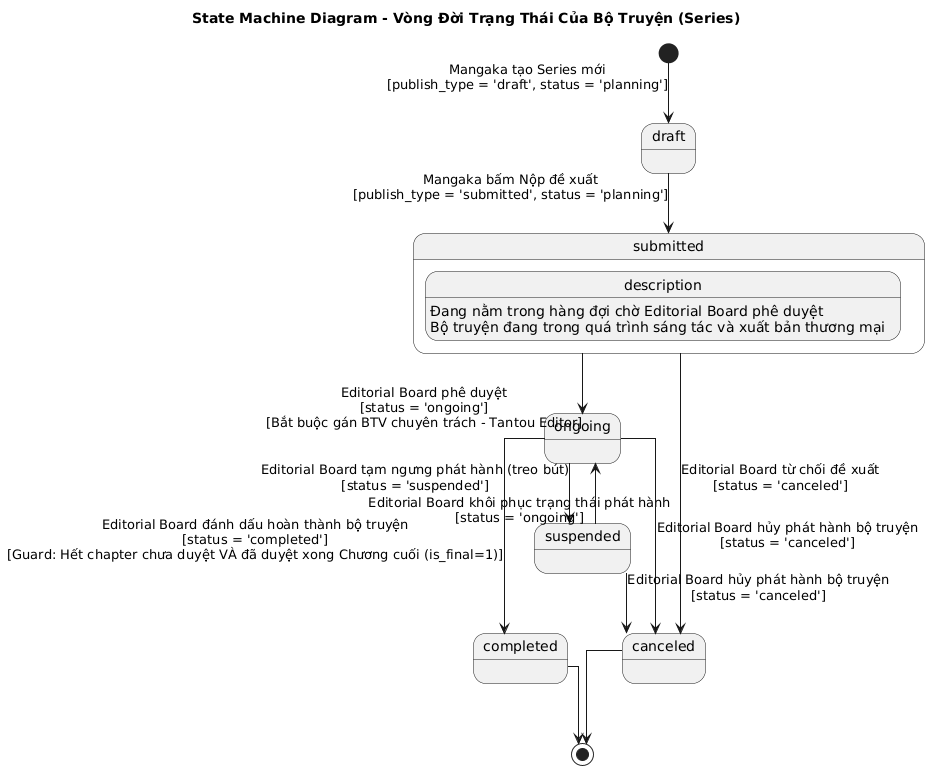

The diagram above was rendered by PlantUML. Its source (embedded in the PNG):
@startuml
title State Machine Diagram - Vòng Đời Trạng Thái Của Bộ Truyện (Series)

skinparam backgroundColor white
skinparam shadowing false
skinparam linetype ortho

[*] --> draft : Mangaka tạo Series mới\n[publish_type = 'draft', status = 'planning']

draft --> submitted : Mangaka bấm Nộp đề xuất\n[publish_type = 'submitted', status = 'planning']

state submitted {
    description : Đang nằm trong hàng đợi chờ Editorial Board phê duyệt
}

submitted --> ongoing : Editorial Board phê duyệt\n[status = 'ongoing']\n[Bắt buộc gán BTV chuyên trách - Tantou Editor]

submitted --> canceled : Editorial Board từ chối đề xuất\n[status = 'canceled']

state ongoing {
    description : Bộ truyện đang trong quá trình sáng tác và xuất bản thương mại
}

ongoing --> suspended : Editorial Board tạm ngưng phát hành (treo bút)\n[status = 'suspended']

suspended --> ongoing : Editorial Board khôi phục trạng thái phát hành\n[status = 'ongoing']

ongoing --> completed : Editorial Board đánh dấu hoàn thành bộ truyện\n[status = 'completed']\n[Guard: Hết chapter chưa duyệt VÀ đã duyệt xong Chương cuối (is_final=1)]

ongoing --> canceled : Editorial Board hủy phát hành bộ truyện\n[status = 'canceled']

suspended --> canceled : Editorial Board hủy phát hành bộ truyện\n[status = 'canceled']

completed --> [*]
canceled --> [*]

@enduml